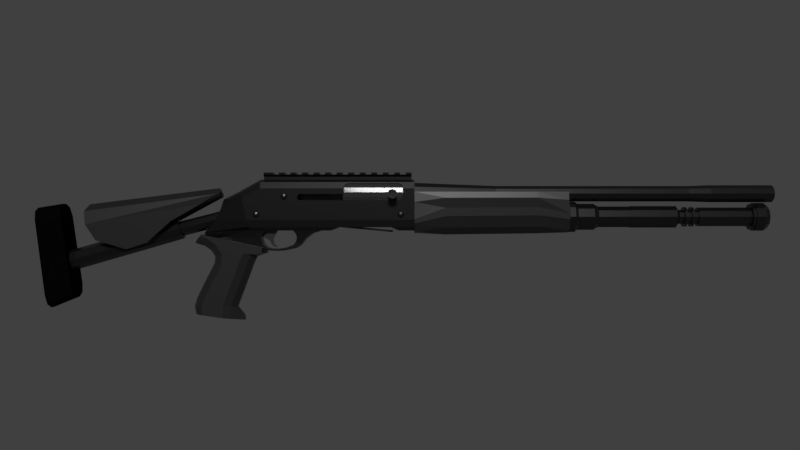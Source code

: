 # Source: BenelliM4.blend  (saved by Blender 2.79.0; exported with 4.5.12 LTS)
import bpy
from mathutils import Matrix  # noqa: F401  (used for matrix-valued properties, if any)

bpy.ops.wm.read_factory_settings(use_empty=True)
scene = bpy.context.scene
scene.name = 'Scene'

# ---- collections
col_collection_1 = bpy.data.collections.new('Collection 1'); scene.collection.children.link(col_collection_1)

# ---- materials (node trees are filled in below, after node groups)
mat_material = bpy.data.materials.new('Material')
mat_material.alpha_threshold = 0.0
mat_material.roughness = 0.5
mat_material_001 = bpy.data.materials.new('Material.001')
mat_material_001.alpha_threshold = 0.0
mat_material_001.roughness = 0.5
mat_material_002 = bpy.data.materials.new('Material.002')
mat_material_002.alpha_threshold = 0.0
mat_material_002.roughness = 0.5
mat_material_003 = bpy.data.materials.new('Material.003')
mat_material_003.alpha_threshold = 0.0
mat_material_003.roughness = 0.5
mat_material_004 = bpy.data.materials.new('Material.004')
mat_material_004.alpha_threshold = 0.0
mat_material_004.roughness = 0.5

# ---- material node trees
mat_material.use_nodes = True; mat_material.node_tree.nodes.clear()
_N = mat_material.node_tree.nodes; _L = mat_material.node_tree.links
n0 = _N.new('ShaderNodeOutputMaterial'); n0.name = 'Material Output'; n0.location = (300, 300)
n1 = _N.new('ShaderNodeBsdfPrincipled'); n1.name = 'Principled BSDF'; n1.location = (10, 300)
n1.width = 150
n1.subsurface_method = 'BURLEY'
n1.inputs[0].default_value = (0.01109, 0.01109, 0.01109, 1.0)
n1.inputs[2].default_value = 0.2569
n1.inputs[3].default_value = 1.45
n1.inputs[9].default_value = (1.0, 1.0, 1.0)
_L.new(n1.outputs[0], n0.inputs[0])
n0.is_active_output = True
mat_material_001.use_nodes = True; mat_material_001.node_tree.nodes.clear()
_N = mat_material_001.node_tree.nodes; _L = mat_material_001.node_tree.links
n0 = _N.new('ShaderNodeOutputMaterial'); n0.name = 'Material Output'; n0.location = (300, 300)
n1 = _N.new('ShaderNodeBsdfPrincipled'); n1.name = 'Principled BSDF'; n1.location = (10, 300)
n1.width = 150
n1.subsurface_method = 'BURLEY'
n1.inputs[0].default_value = (0.02721, 0.02721, 0.02721, 1.0)
n1.inputs[2].default_value = 0.3486
n1.inputs[3].default_value = 1.45
n1.inputs[9].default_value = (1.0, 1.0, 1.0)
_L.new(n1.outputs[0], n0.inputs[0])
n0.is_active_output = True
mat_material_002.use_nodes = True; mat_material_002.node_tree.nodes.clear()
_N = mat_material_002.node_tree.nodes; _L = mat_material_002.node_tree.links
n0 = _N.new('ShaderNodeOutputMaterial'); n0.name = 'Material Output'; n0.location = (300, 300)
n1 = _N.new('ShaderNodeBsdfDiffuse'); n1.name = 'Diffuse BSDF'; n1.location = (10, 300)
n1.inputs[0].default_value = (0.003095, 0.003095, 0.003095, 1.0)
_L.new(n1.outputs[0], n0.inputs[0])
n0.is_active_output = True
mat_material_003.use_nodes = True; mat_material_003.node_tree.nodes.clear()
_N = mat_material_003.node_tree.nodes; _L = mat_material_003.node_tree.links
n0 = _N.new('ShaderNodeOutputMaterial'); n0.name = 'Material Output'; n0.location = (300, 300)
n1 = _N.new('ShaderNodeBsdfPrincipled'); n1.name = 'Principled BSDF'; n1.location = (10, 300)
n1.width = 150
n1.subsurface_method = 'BURLEY'
n1.inputs[0].default_value = (0.01002, 0.01002, 0.01002, 1.0)
n1.inputs[2].default_value = 0.1835
n1.inputs[3].default_value = 1.45
n1.inputs[9].default_value = (1.0, 1.0, 1.0)
_L.new(n1.outputs[0], n0.inputs[0])
n0.is_active_output = True
mat_material_004.use_nodes = True; mat_material_004.node_tree.nodes.clear()
_N = mat_material_004.node_tree.nodes; _L = mat_material_004.node_tree.links
n0 = _N.new('ShaderNodeOutputMaterial'); n0.name = 'Material Output'; n0.location = (300, 300)
n1 = _N.new('ShaderNodeBsdfPrincipled'); n1.name = 'Principled BSDF'; n1.location = (10, 300)
n1.width = 150
n1.subsurface_method = 'BURLEY'
n1.inputs[0].default_value = (0.06372, 0.06372, 0.06372, 1.0)
n1.inputs[2].default_value = 0.07339
n1.inputs[3].default_value = 1.45
n1.inputs[9].default_value = (1.0, 1.0, 1.0)
_L.new(n1.outputs[0], n0.inputs[0])
n0.is_active_output = True

# ---- world
world_world = bpy.data.worlds.new('World'); scene.world = world_world
world_world.color = (0.05088, 0.05088, 0.05088)
world_world.use_sun_shadow = False
world_world.sun_shadow_jitter_overblur = 0.0
world_world.cycles.sampling_method = 'MANUAL'

# ---- cameras
cam_camera = bpy.data.cameras.new('Camera')
cam_camera.clip_end = 100.0
cam_camera.lens = 35.0
cam_camera.sensor_width = 32.0
cam_camera.sensor_height = 18.0
cam_camera.display_size = 2.0
cam_camera.dof.focus_distance = 0.0

# ---- lights
light_sun = bpy.data.lights.new('Sun', 'SUN')
light_sun.transmission_factor = 0.0
light_sun.angle = 0.1993
light_sun.energy = 1.0
light_sun.shadow_buffer_clip_start = 0.5
light_sun.shadow_soft_size = 0.1
light_sun.shadow_cascade_max_distance = 1000.0

# ---- meshes
me_cube_001 = bpy.data.meshes.new('Cube.001')
me_cube_001.from_pydata([(-1.029, 0.6332, 2.194), (-1.029, 0.3946, 1.696), (-1.029, -0.1814, 1.49), (-1.029, -0.7575, 1.696), (-1.029, -0.996, 2.194), (-1.029, -0.7575, 2.693), (-1.029, -0.1814, 2.899), (-1.029, 0.3946, 2.693), (-2.469, 0.8565, 1.349), (-7.888, 0.8565, 1.977), (-12.33, 0.8565, 1.349), (-12.49, 0.8565, 1.517), (-12.49, 0.8565, 1.809), (-12.33, 0.8565, 1.977), (-7.888, 0.8565, 2.626), (-7.487, 0.8565, 3.028), (-7.771, 0.8565, 2.91), (-2.067, 0.8565, 1.751), (-2.185, 0.8565, 1.467), (-2.469, 0.8565, 3.028), (-2.067, 0.8565, 2.626), (-2.185, 0.8565, 2.91), (-17.21, -0.9364, -1.635), (-17.46, -1.419, -0.5826), (-17.28, -1.302, -1.309), (-17.46, 1.844, -0.5826), (-17.21, 1.362, -1.635), (-17.28, 1.727, -1.309), (-0.9436, -1.419, -0.5826), (-0.9436, -0.9364, -1.635), (-0.9436, -1.302, -1.309), (-0.9436, 1.362, -1.635), (-0.9436, 1.844, -0.5826), (-0.9436, 1.727, -1.309), (-12.95, 1.362, -1.635), (-15.64, 1.362, -1.635), (-12.95, -0.9364, -1.635), (-10.16, 1.362, -1.635), (-15.64, -0.9364, -1.635), (-10.16, -0.9364, -1.635), (-17.96, -1.419, 1.544), (-18.15, -0.586, 2.326), (-18.09, -1.175, 2.097), (-18.15, 1.011, 2.326), (-17.96, 1.844, 1.544), (-18.09, 1.6, 2.097), (-1.206, -0.3235, 3.413), (-0.9436, -1.419, 2.53), (-0.9436, -1.175, 3.154), (-0.9436, 1.844, 2.53), (-1.206, 0.7489, 3.413), (-0.9436, 1.6, 3.154), (-16.16, 1.844, 2.53), (-15.9, 0.7489, 3.413), (-16.16, 1.6, 3.154), (-16.16, -1.419, 2.53), (-15.9, -0.3235, 3.413), (-16.16, -1.175, 3.154), (-12.95, 1.06, -3.07), (-12.95, -0.6349, -3.07), (-12.67, 1.06, -3.384), (-12.67, -0.6349, -3.384), (-11.71, -0.7341, -2.436), (-11.71, 1.159, -2.436), (-12.58, -0.7341, -2.388), (-12.58, 1.159, -2.388), (-12.14, -0.6349, -3.017), (-12.71, -0.6349, -2.765), (-12.71, 1.06, -2.765), (-12.14, 1.06, -3.017), (-11.01, 1.254, -1.906), (-11.01, -0.8288, -1.906), (-12.67, -0.8288, -1.985), (-12.67, 1.254, -1.985), (-15.73, -0.6349, -3.485), (-15.73, 1.06, -3.485), (-15.65, 1.06, -3.3), (-15.65, -0.6349, -3.3), (-16.13, -0.7341, -2.37), (-16.13, 1.159, -2.37), (-16.52, 1.159, -2.371), (-16.52, -0.7341, -2.371), (-15.98, -0.6349, -2.936), (-15.98, 1.06, -2.936), (-16.18, 1.06, -3.05), (-16.18, -0.6349, -3.05), (-15.98, 1.254, -1.958), (-16.76, 1.254, -1.958), (-16.76, -0.8288, -1.958), (-15.98, -0.8288, -1.958), (-15.17, -0.6349, -3.639), (-15.17, 1.06, -3.639), (-15.15, 1.06, -3.439), (-15.15, -0.6349, -3.439), (-14.49, -0.6349, -3.66), (-14.49, 1.06, -3.66), (-14.51, 1.06, -3.459), (-14.51, -0.6349, -3.459), (-13.7, -0.6349, -3.616), (-13.7, 1.06, -3.616), (-13.72, 1.06, -3.349), (-13.72, -0.6349, -3.349), (-12.49, -1.419, 1.517), (-12.49, -1.419, 1.809), (-12.33, -1.419, 1.977), (-12.33, -1.419, 1.349), (-7.888, -1.419, 2.53), (-7.888, -1.381, 2.626), (-2.469, -1.419, 1.349), (-7.888, -1.419, 1.977), (-7.771, -1.27, 2.91), (-7.487, -1.224, 3.028), (-2.469, -1.224, 3.028), (-2.185, -1.419, 1.467), (-2.067, -1.381, 2.626), (-2.185, -1.27, 2.91), (-2.067, -1.419, 2.53), (-2.067, -1.419, 1.751), (-17.21, -0.7948, -1.569), (-17.45, -1.383, -0.54), (-17.28, -1.268, -1.25), (-17.45, 1.808, -0.54), (-17.21, 1.22, -1.569), (-17.28, 1.694, -1.25), (-17.94, -1.383, 1.54), (-18.13, -0.5684, 2.304), (-18.07, -1.144, 2.08), (-18.13, 0.9938, 2.304), (-17.94, 1.808, 1.54), (-18.07, 1.57, 2.08), (-21.6, -0.5437, -2.72), (-20.73, -1.383, -0.8463), (-21.62, -1.268, -1.817), (-20.73, 1.808, -0.8463), (-21.6, 0.9691, -2.72), (-21.62, 1.694, -1.817), (-20.04, -1.383, 0.4661), (-19.84, -0.5684, 1.463), (-19.88, -1.144, 1.123), (-19.84, 0.9938, 1.463), (-20.04, 1.808, 0.4661), (-19.88, 1.57, 1.123), (-16.27, -0.5437, -2.252), (-16.27, 0.9691, -2.252), (-15.99, -0.5437, -3.081), (-15.99, 0.9691, -3.081), (-15.49, -0.5437, -3.474), (-15.49, 0.9691, -3.474), (-15.63, -0.5437, -3.905), (-15.63, 0.9691, -3.905), (-16.16, 1.011, 3.413), (-0.9436, 1.011, 3.413), (-0.9436, -0.586, 3.413), (-16.16, -0.586, 3.413), (-15.9, 0.7489, 3.722), (-1.206, 0.7489, 3.722), (-1.206, -0.3235, 3.722), (-15.9, -0.3235, 3.722), (-15.9, 1.223, 3.919), (-1.206, 1.223, 3.919), (-1.206, -0.7973, 3.919), (-15.9, -0.7973, 3.919), (-15.9, 0.8496, 4.139), (-1.206, 0.8496, 4.139), (-1.206, -0.4242, 4.139), (-15.9, -0.4242, 4.139), (-9.806, 0.8496, 4.139), (-9.232, 1.223, 3.919), (-9.232, -0.7973, 3.919), (-9.232, 0.8496, 4.139), (-8.658, -0.7973, 3.919), (-8.658, 1.223, 3.919), (-9.806, 1.223, 3.919), (-9.806, -0.4242, 4.139), (-9.806, -0.7973, 3.919), (-9.232, -0.4242, 4.139), (-10.38, 1.223, 3.919), (-10.38, -0.7973, 3.919), (-10.38, 0.8496, 4.139), (-10.38, -0.4242, 4.139), (-10.95, 0.8496, 4.139), (-10.95, 1.223, 3.919), (-10.95, -0.4242, 4.139), (-10.95, -0.7973, 3.919), (-11.53, -0.7973, 3.919), (-11.53, 1.223, 3.919), (-12.1, 0.8496, 4.139), (-11.53, -0.4242, 4.139), (-12.1, 1.223, 3.919), (-12.1, -0.4242, 4.139), (-12.1, -0.7973, 3.919), (-11.53, 0.8496, 4.139), (-12.68, -0.4242, 4.139), (-12.68, -0.7973, 3.919), (-12.68, 1.223, 3.919), (-12.68, 0.8496, 4.139), (-13.82, -0.7973, 3.919), (-13.82, 1.223, 3.919), (-13.25, -0.7973, 3.919), (-13.25, 1.223, 3.919), (-13.25, 0.8496, 4.139), (-14.4, 0.8496, 4.139), (-13.82, -0.4242, 4.139), (-13.25, -0.4242, 4.139), (-14.4, 1.223, 3.919), (-14.4, -0.4242, 4.139), (-14.4, -0.7973, 3.919), (-13.82, 0.8496, 4.139), (-14.97, 1.223, 3.919), (-14.97, -0.7973, 3.919), (-14.97, 0.8496, 4.139), (-14.97, -0.4242, 4.139), (-8.658, 0.8496, 4.139), (-8.658, -0.4242, 4.139), (-6.362, 0.8496, 4.139), (-7.51, 0.8496, 4.139), (-7.51, 1.223, 3.919), (-7.51, -0.4242, 4.139), (-7.51, -0.7973, 3.919), (-6.936, -0.7973, 3.919), (-6.936, 1.223, 3.919), (-6.362, 1.223, 3.919), (-6.362, -0.4242, 4.139), (-6.362, -0.7973, 3.919), (-8.084, -0.4242, 4.139), (-8.084, -0.7973, 3.919), (-8.084, 1.223, 3.919), (-8.084, 0.8496, 4.139), (-6.936, -0.4242, 4.139), (-6.936, 0.8496, 4.139), (-5.214, 1.223, 3.919), (-5.214, -0.4242, 4.139), (-5.214, -0.7973, 3.919), (-5.788, -0.4242, 4.139), (-5.214, 0.8496, 4.139), (-5.788, 1.223, 3.919), (-5.788, -0.7973, 3.919), (-5.788, 0.8496, 4.139), (-4.64, -0.4242, 4.139), (-4.066, -0.7973, 3.919), (-4.066, 1.223, 3.919), (-4.64, 1.223, 3.919), (-4.64, -0.7973, 3.919), (-4.64, 0.8496, 4.139), (-4.066, 0.8496, 4.139), (-4.066, -0.4242, 4.139), (-2.918, -0.7973, 3.919), (-2.918, 1.223, 3.919), (-3.492, 1.223, 3.919), (-3.492, -0.7973, 3.919), (-3.492, 0.8496, 4.139), (-3.492, -0.4242, 4.139), (-2.918, 0.8496, 4.139), (-2.344, -0.4242, 4.139), (-1.77, -0.7973, 3.919), (-1.77, 1.223, 3.919), (-2.918, -0.4242, 4.139), (-2.344, 1.223, 3.919), (-2.344, -0.7973, 3.919), (-2.344, 0.8496, 4.139), (-1.77, -0.4242, 4.139), (-1.77, 0.8496, 4.139), (-2.067, -0.996, 2.194), (-2.067, -0.7837, 1.751), (-2.067, 0.4209, 1.751), (-2.067, 0.6332, 2.194), (-2.067, -0.7892, 2.626), (-2.067, 0.4264, 2.626), (-2.185, -0.2068, 2.91), (-2.185, -0.2811, 1.467), (-7.996, -1.023, 1.225), (-7.996, -1.023, 3.058), (-7.996, 0.9019, 1.225), (-7.996, 0.9019, 3.058), (-2.065, -1.023, 1.225), (-2.065, -1.023, 3.058), (-2.065, 0.9019, 1.225), (-2.065, 0.9019, 3.058), (-3.245, -1.274, 1.767), (-3.245, -1.329, 2.058), (-7.996, -1.258, 2.6), (-2.065, -1.258, 2.6), (-2.95, -1.329, 2.058), (-2.95, -1.274, 1.767), (-7.996, -1.258, 1.683), (-7.996, -1.345, 2.142), (-2.065, -1.345, 2.142), (-2.065, -1.258, 1.683), (-3.306, -1.302, 1.913), (-2.889, -1.302, 1.913), (-3.098, -1.262, 1.707), (-3.098, -1.341, 2.118), (-3.565, -1.823, 1.913), (-3.306, -1.823, 1.913), (-3.245, -1.823, 2.058), (-2.889, -1.823, 1.913), (-2.95, -1.823, 1.767), (-3.098, -1.823, 1.707), (-3.245, -1.823, 1.767), (-3.098, -1.823, 2.118), (-2.95, -1.823, 2.058), (-3.565, -2.118, 1.913), (-3.428, -1.823, 2.239), (-2.63, -1.823, 1.913), (-2.767, -1.823, 1.586), (-3.098, -1.823, 1.451), (-3.428, -1.823, 1.586), (-3.098, -1.823, 2.374), (-2.767, -1.823, 2.239), (-3.433, -2.118, 1.913), (-3.428, -2.118, 2.239), (-2.63, -2.118, 1.913), (-2.767, -2.118, 1.586), (-3.098, -2.118, 1.451), (-3.428, -2.118, 1.586), (-3.098, -2.118, 2.374), (-2.767, -2.118, 2.239), (-3.433, -3.157, 1.913), (-3.335, -2.118, 2.146), (-2.762, -2.118, 1.913), (-2.861, -2.118, 1.679), (-3.098, -2.118, 1.582), (-3.335, -2.118, 1.679), (-3.098, -2.118, 2.243), (-2.861, -2.118, 2.146), (-3.579, -3.157, 1.913), (-3.335, -3.157, 2.146), (-2.762, -3.157, 1.913), (-2.861, -3.157, 1.679), (-3.098, -3.157, 1.582), (-3.335, -3.157, 1.679), (-3.098, -3.157, 2.243), (-2.861, -3.157, 2.146), (-3.483, -3.434, 1.913), (-3.438, -3.157, 2.249), (-2.616, -3.157, 1.913), (-2.757, -3.157, 1.576), (-3.098, -3.157, 1.437), (-3.438, -3.157, 1.576), (-3.098, -3.157, 2.388), (-2.757, -3.157, 2.249), (-3.371, -3.434, 2.181), (-2.712, -3.434, 1.913), (-2.824, -3.434, 1.645), (-3.098, -3.434, 1.533), (-3.371, -3.434, 1.645), (-3.098, -3.434, 2.292), (-2.824, -3.434, 2.181), (-3.579, -3.434, 1.913), (-3.438, -3.434, 2.249), (-2.616, -3.434, 1.913), (-2.757, -3.434, 1.576), (-3.098, -3.434, 1.437), (-3.438, -3.434, 1.576), (-3.098, -3.434, 2.388), (-2.757, -3.434, 2.249), (-3.098, -3.218, 1.913), (-3.483, -3.218, 1.913), (-2.712, -3.218, 1.913), (-3.098, -3.218, 1.533), (-3.098, -3.218, 2.292), (-3.371, -3.218, 2.181), (-3.371, -3.218, 1.645), (-2.824, -3.218, 1.645), (-2.824, -3.218, 2.181), (-14.53, 0.5985, -1.578), (-14.92, 0.5985, -2.231), (-14.53, -0.1731, -1.578), (-14.92, -0.1731, -2.231), (-16.12, 0.5985, -1.578), (-16.12, 0.5985, -2.231), (-16.12, -0.1731, -1.578), (-16.12, -0.1731, -2.231), (-15.03, 0.5985, -2.545), (-15.03, -0.1731, -2.545), (-15.36, 0.5985, -2.61), (-15.36, -0.1731, -2.61), (-14.95, 0.5985, -2.939), (-14.95, -0.1731, -2.939), (-15.15, 0.5985, -3.019), (-15.15, -0.1731, -3.019), (-14.62, 0.5985, -3.26), (-14.62, -0.1731, -3.26), (-14.78, 0.5985, -3.289), (-14.78, -0.1731, -3.289), (-37.09, -0.2735, -9.304), (-37.26, -1.699, -8.041), (-37.14, -1.281, -8.934), (-38.25, -1.699, -0.5921), (-38.42, -0.2735, 0.6305), (-38.37, -1.281, 0.2724), (-37.26, 2.124, -8.041), (-37.09, 0.6989, -9.304), (-37.14, 1.707, -8.934), (-38.42, 0.6989, 0.6305), (-38.25, 2.124, -0.5921), (-38.37, 1.707, 0.2724), (-34.74, -1.699, -7.016), (-34.56, -0.2735, -8.273), (-34.61, -1.281, -7.905), (-35.92, -0.2735, 1.036), (-35.74, -1.699, -0.1844), (-35.87, -1.281, 0.6784), (-34.56, 0.6989, -8.273), (-34.74, 2.124, -7.016), (-34.61, 1.707, -7.905), (-35.74, 2.124, -0.1844), (-35.92, 0.6989, 1.036), (-35.87, 1.707, 0.6784), (-29.23, -1.856, -3.454), (-24.93, 2.281, -0.7325), (-29.23, 2.281, -3.454), (-32.24, 2.281, -2.596), (-27.2, -1.856, -2.815), (-32.24, -1.856, -2.596), (-27.2, 2.281, -2.815), (-24.93, -1.856, -0.7325), (-33.28, -1.856, -1.018), (-33.22, -0.3674, 0.981), (-33.51, -1.42, 0.2767), (-33.22, 0.7928, 0.981), (-33.28, 2.281, -1.018), (-33.51, 1.845, 0.2767), (-20.4, -0.3674, 2.567), (-21.94, -1.856, 0.9864), (-20.28, -1.42, 2.01), (-21.94, 2.281, 0.9864), (-20.4, 0.7928, 2.567), (-20.28, 1.845, 2.01), (-29.23, -1.406, -3.454), (-24.93, 1.831, -0.7325), (-29.23, 1.831, -3.454), (-32.24, 1.831, -2.596), (-27.2, -1.406, -2.815), (-32.24, -1.406, -2.596), (-27.2, 1.831, -2.815), (-24.93, -1.406, -0.7325), (-33.27, -1.415, -1.095), (-27.17, -0.02739, 1.354), (-33.48, -1.056, 0.04949), (-27.17, 0.4528, 1.354), (-33.27, 1.84, -1.095), (-33.48, 1.482, 0.04949), (-26.36, -0.04254, 1.459), (-21.92, -1.427, 0.8692), (-20.25, -1.118, 1.724), (-21.92, 1.853, 0.8692), (-26.36, 0.4679, 1.459), (-20.25, 1.543, 1.724), (-33.18, 0.6491, 0.6151), (-20.35, 0.6595, 2.198), (-20.35, -0.2342, 2.198), (-33.18, -0.2237, 0.6151), (-26.79, 0.4528, -2.058), (-25.97, 0.4679, -1.953), (-25.97, -0.04254, -1.953), (-26.79, -0.02739, -2.058), (-24.19, 1.07, -1.451), (-19.12, 1.07, -0.1621), (-24.04, 0.8188, -1.954), (-18.97, 0.8188, -0.6646), (-23.98, 0.2127, -2.162), (-18.9, 0.2127, -0.8727), (-24.04, -0.3934, -1.954), (-18.97, -0.3934, -0.6646), (-24.19, -0.6444, -1.451), (-19.12, -0.6444, -0.1621), (-24.34, -0.3934, -0.949), (-19.27, -0.3934, 0.3404), (-24.4, 0.2127, -0.7408), (-19.33, 0.2127, 0.5485), (-24.34, 0.8188, -0.949), (-19.27, 0.8188, 0.3404), (-24.19, 1.385, -1.451), (-23.99, 1.042, -2.139), (-23.9, 0.2127, -2.423), (-23.99, -0.6161, -2.139), (-24.19, -0.9595, -1.451), (-24.4, -0.6161, -0.7643), (-24.48, 0.2127, -0.4797), (-24.4, 1.042, -0.7643), (-36.19, 1.385, -4.92), (-35.98, 1.042, -5.607), (-35.9, 0.2127, -5.892), (-35.98, -0.6161, -5.607), (-36.19, -0.9595, -4.92), (-36.39, -0.6161, -4.233), (-36.48, 0.2127, -3.948), (-36.39, 1.042, -4.233), (-16.04, -1.084, -3.983), (-16.04, 1.509, -3.983), (-15.98, -1.084, -3.358), (-15.98, 1.509, -3.358), (-22.01, -1.084, -2.026), (-22.01, 1.509, -2.026), (-21.77, -1.084, -8.518), (-22.59, -0.135, -8.34), (-22.35, -0.806, -8.392), (-20.81, -1.084, -6.566), (-21.54, -0.135, -6.204), (-21.33, -0.806, -6.31), (-22.59, 0.5604, -8.34), (-21.77, 1.509, -8.518), (-22.35, 1.231, -8.392), (-20.82, 1.509, -6.583), (-21.54, 0.5604, -6.204), (-21.33, 1.231, -6.315), (-20.05, -1.084, -5.104), (-20.85, -0.135, -4.874), (-20.62, -0.806, -4.942), (-20.05, 1.509, -5.104), (-20.85, 0.5604, -4.874), (-20.62, 1.231, -4.942), (-19.96, -1.084, -3.994), (-20.8, -0.135, -4.209), (-20.56, -0.806, -4.146), (-19.96, 1.509, -3.994), (-20.8, 0.5604, -4.209), (-20.56, 1.231, -4.146), (-20.58, -1.084, -3.043), (-21.19, -0.135, -3.621), (-21.01, -0.806, -3.452), (-20.58, 1.509, -3.043), (-21.19, 0.5604, -3.621), (-21.01, 1.231, -3.452), (-21.45, -1.084, -2.422), (-21.82, -0.135, -3.169), (-21.71, -0.806, -2.95), (-21.45, 1.509, -2.422), (-21.82, 0.5604, -3.169), (-21.71, 1.231, -2.95), (-22.75, -0.135, -2.888), (-22.17, -1.084, -2.207), (-22.58, -0.806, -2.689), (-22.17, 1.509, -2.207), (-22.75, 0.5604, -2.888), (-22.58, 1.231, -2.689), (-18.56, -0.08011, -9.209), (-19.83, -1.084, -8.961), (-19.1, -0.79, -9.121), (-18.16, -1.084, -4.523), (-16.9, -0.08011, -4.772), (-17.43, -0.79, -4.683), (-19.83, 1.509, -8.961), (-18.56, 0.5055, -9.209), (-19.1, 1.215, -9.121), (-18.16, 1.509, -4.523), (-16.9, 0.5055, -4.772), (-17.43, 1.215, -4.683), (-17.89, -1.084, -3.982), (-16.63, -0.08011, -4.231), (-17.16, -0.79, -4.142), (-16.63, 0.5055, -4.231), (-17.89, 1.509, -3.982), (-17.16, 1.215, -4.142), (-22.59, -0.806, -9.267), (-22.01, -1.084, -9.394), (-22.83, -0.135, -9.215), (-22.01, 1.509, -9.394), (-22.59, 1.231, -9.267), (-22.83, 0.5604, -9.215), (-19.14, 1.215, -10.41), (-19.88, 1.509, -10.32), (-19.88, -1.084, -10.32), (-19.14, -0.79, -10.41), (-22.44, -0.806, -9.96), (-21.85, -1.084, -10.04), (-22.69, -0.135, -9.928), (-21.85, 1.509, -10.04), (-22.44, 1.231, -9.96), (-22.69, 0.5604, -9.928), (-17.8, 0.5055, -10.54), (-17.85, 0.5055, -10.07), (-17.85, -0.08011, -10.07), (-17.8, -0.08011, -10.54), (7.174, 1.145, 2.037), (26.36, 1.145, 2.037), (7.174, 0.9667, 1.563), (26.36, 0.9667, 1.563), (7.174, 0.5007, 1.27), (26.36, 0.5007, 1.27), (7.174, -0.07533, 1.27), (26.36, -0.07533, 1.27), (7.174, -0.5414, 1.563), (26.36, -0.5414, 1.563), (7.174, -0.7194, 2.037), (26.36, -0.7194, 2.037), (7.174, -0.5414, 2.511), (26.36, -0.5414, 2.511), (7.174, -0.07533, 2.804), (26.36, -0.07533, 2.804), (7.174, 0.5007, 2.804), (26.36, 0.5007, 2.804), (7.174, 0.9667, 2.511), (26.36, 0.9667, 2.511), (-1.194, 1.535, 2.037), (-1.194, 1.282, 1.365), (-1.194, 0.6212, 0.9493), (-1.194, -0.1959, 0.9493), (-1.194, -0.8569, 1.365), (-1.194, -1.109, 2.037), (-1.194, -0.8569, 2.709), (-1.194, -0.1959, 3.125), (-1.194, 0.6212, 3.125), (-1.194, 1.282, 2.709), (28.54, 1.236, 2.037), (28.54, 1.04, 1.517), (28.54, 0.5289, 1.195), (28.54, -0.1035, 1.195), (28.54, -0.6151, 1.517), (28.54, -0.8105, 2.037), (28.54, -0.6151, 2.557), (28.54, -0.1035, 2.879), (28.54, 0.5289, 2.879), (28.54, 1.04, 2.557), (34.77, 1.098, 2.037), (34.77, 0.9291, 1.587), (34.77, 0.4863, 1.309), (34.77, -0.06095, 1.309), (34.77, -0.5037, 1.587), (34.77, -0.6728, 2.037), (34.77, -0.5037, 2.487), (34.77, -0.06095, 2.766), (34.77, 0.4863, 2.766), (34.77, 0.9291, 2.487), (34.77, 1.04, 1.517), (34.77, 1.236, 2.037), (34.77, 0.5289, 1.195), (34.77, -0.1035, 1.195), (34.77, -0.6151, 1.517), (34.77, -0.8105, 2.037), (34.77, -0.6151, 2.557), (34.77, -0.1035, 2.879), (34.77, 0.5289, 2.879), (34.77, 1.04, 2.557), (34.88, 1.098, 2.037), (34.88, 0.9291, 1.587), (34.88, 0.4863, 1.309), (34.88, -0.06095, 1.309), (34.88, -0.5037, 1.587), (34.88, -0.6728, 2.037), (34.88, -0.5037, 2.487), (34.88, -0.06095, 2.766), (34.88, 0.4863, 2.766), (34.88, 0.9291, 2.487), (34.88, 0.9135, 2.037), (34.88, 0.7796, 1.681), (34.88, 0.4292, 1.461), (34.88, -0.00387, 1.461), (34.88, -0.3543, 1.681), (34.88, -0.4881, 2.037), (34.88, -0.3543, 2.394), (34.88, -0.00387, 2.614), (34.88, 0.4292, 2.614), (34.88, 0.7796, 2.394), (-1.194, 0.9135, 2.037), (-1.194, 0.7796, 1.681), (-1.194, 0.4292, 1.461), (-1.194, -0.003874, 1.461), (-1.194, -0.3543, 1.681), (-1.194, -0.4881, 2.037), (-1.194, -0.3543, 2.394), (-1.194, -0.003875, 2.614), (-1.194, 0.4292, 2.614), (-1.194, 0.7796, 2.394), (-1.194, 1.367, -0.2745), (-1.194, 1.146, -0.8614), (-1.194, 0.5693, -1.224), (-1.194, -0.1439, -1.224), (-1.194, -0.721, -0.8614), (-1.194, -0.9414, -0.2745), (-1.194, -0.721, 0.3124), (-1.194, -0.1439, 0.6751), (-1.194, 0.5693, 0.6751), (-1.194, 1.146, 0.3124), (14.44, 1.367, -0.2745), (14.44, 1.146, -0.8614), (14.44, 0.5693, -1.224), (14.44, -0.1439, -1.224), (14.44, -0.721, -0.8614), (14.44, -0.9414, -0.2745), (14.44, -0.721, 0.3124), (14.44, -0.1439, 0.6751), (14.44, 0.5693, 0.6751), (14.44, 1.146, 0.3124), (14.44, 2.048, -0.2745), (14.44, 1.697, -1.208), (14.44, 0.7797, -1.784), (14.44, -0.3543, -1.784), (14.44, -1.272, -1.208), (14.44, -1.622, -0.2745), (14.44, -1.272, 0.6586), (14.44, -0.3543, 1.235), (14.44, 0.7797, 1.235), (14.44, 1.697, 0.6586), (15.0, 2.048, -0.2745), (15.0, 1.697, -1.208), (15.0, 0.7797, -1.784), (15.0, -0.3543, -1.784), (15.0, -1.272, -1.208), (15.0, -1.622, -0.2745), (15.0, -1.272, 0.6586), (15.0, -0.3543, 1.235), (15.0, 0.7797, 1.235), (15.0, 1.697, 0.6586), (15.29, 1.785, -0.2745), (15.29, 1.485, -1.074), (15.29, 0.6986, -1.568), (15.29, -0.2733, -1.568), (15.29, -1.06, -1.074), (15.29, -1.36, -0.2745), (15.29, -1.06, 0.5252), (15.29, -0.2733, 1.019), (15.29, 0.6986, 1.019), (15.29, 1.485, 0.5252), (16.89, 1.785, -0.2745), (16.89, 1.485, -1.074), (16.89, 0.6986, -1.568), (16.89, -0.2733, -1.568), (16.89, -1.06, -1.074), (16.89, -1.36, -0.2745), (16.89, -1.06, 0.5252), (16.89, -0.2733, 1.019), (16.89, 0.6986, 1.019), (16.89, 1.485, 0.5252), (17.37, 1.46, -0.2745), (17.37, 1.222, -0.9089), (17.37, 0.5982, -1.301), (17.37, -0.1728, -1.301), (17.37, -0.7965, -0.9089), (17.37, -1.035, -0.2745), (17.37, -0.7965, 0.3599), (17.37, -0.1728, 0.7519), (17.37, 0.5982, 0.7519), (17.37, 1.222, 0.3599), (20.61, 1.46, -0.2745), (20.61, 1.222, -0.9089), (20.61, 0.5982, -1.301), (20.61, -0.1728, -1.301), (20.61, -0.7965, -0.9089), (20.61, -1.035, -0.2745), (20.61, -0.7965, 0.3599), (20.61, -0.1728, 0.7519), (20.61, 0.5982, 0.7519), (20.61, 1.222, 0.3599), (20.61, 1.515, -0.2745), (20.61, 1.266, -0.9367), (20.61, 0.6151, -1.346), (20.61, -0.1897, -1.346), (20.61, -0.8407, -0.9367), (20.61, -1.089, -0.2745), (20.61, -0.8407, 0.3876), (20.61, -0.1897, 0.7969), (20.61, 0.6151, 0.7969), (20.61, 1.266, 0.3876), (25.14, 1.515, -0.2745), (25.14, 1.266, -0.9367), (25.14, 0.6151, -1.346), (25.14, -0.1897, -1.346), (25.14, -0.8407, -0.9367), (25.14, -1.089, -0.2745), (25.14, -0.8407, 0.3876), (25.14, -0.1897, 0.7969), (25.14, 0.6151, 0.7969), (25.14, 1.266, 0.3876), (25.46, 1.054, -0.2745), (25.46, 0.8935, -0.7024), (25.46, 0.4727, -0.9669), (25.46, -0.04734, -0.9669), (25.46, -0.4681, -0.7024), (25.46, -0.6288, -0.2745), (25.46, -0.4681, 0.1534), (25.46, -0.04734, 0.4179), (25.46, 0.4727, 0.4179), (25.46, 0.8935, 0.1534), (25.95, 1.054, -0.2745), (25.95, 0.8935, -0.7024), (25.95, 0.4727, -0.9669), (25.95, -0.04734, -0.9669), (25.95, -0.4681, -0.7024), (25.95, -0.6288, -0.2745), (25.95, -0.4681, 0.1534), (25.95, -0.04734, 0.4179), (25.95, 0.4727, 0.4179), (25.95, 0.8935, 0.1534), (25.95, 1.395, -0.2745), (25.95, 1.169, -0.8755), (25.95, 0.5779, -1.247), (25.95, -0.1525, -1.247), (25.95, -0.7435, -0.8755), (25.95, -0.9692, -0.2745), (25.95, -0.7435, 0.3265), (25.95, -0.1525, 0.6979), (25.95, 0.5779, 0.6979), (25.95, 1.169, 0.3265), (26.2, 1.395, -0.2745), (26.2, 1.169, -0.8755), (26.2, 0.5779, -1.247), (26.2, -0.1525, -1.247), (26.2, -0.7435, -0.8755), (26.2, -0.9692, -0.2745), (26.2, -0.7435, 0.3265), (26.2, -0.1525, 0.6979), (26.2, 0.5779, 0.6979), (26.2, 1.169, 0.3265), (26.2, 1.065, -0.2745), (26.2, 0.9019, -0.7077), (26.2, 0.476, -0.9755), (26.2, -0.05058, -0.9755), (26.2, -0.4765, -0.7077), (26.2, -0.6393, -0.2745), (26.2, -0.4765, 0.1587), (26.2, -0.05058, 0.4265), (26.2, 0.476, 0.4265), (26.2, 0.9019, 0.1587), (26.64, 1.065, -0.2745), (26.64, 0.9019, -0.7077), (26.64, 0.476, -0.9755), (26.64, -0.05058, -0.9755), (26.64, -0.4765, -0.7077), (26.64, -0.6393, -0.2745), (26.64, -0.4765, 0.1587), (26.64, -0.05058, 0.4265), (26.64, 0.476, 0.4265), (26.64, 0.9019, 0.1587), (26.64, 1.384, -0.2745), (26.64, 1.16, -0.87), (26.64, 0.5746, -1.238), (26.64, -0.1492, -1.238), (26.64, -0.7347, -0.87), (26.64, -0.9584, -0.2745), (26.64, -0.7347, 0.321), (26.64, -0.1492, 0.6891), (26.64, 0.5746, 0.6891), (26.64, 1.16, 0.321), (26.89, 1.384, -0.2745), (26.89, 1.16, -0.87), (26.89, 0.5746, -1.238), (26.89, -0.1492, -1.238), (26.89, -0.7347, -0.87), (26.89, -0.9584, -0.2745), (26.89, -0.7347, 0.321), (26.89, -0.1492, 0.6891), (26.89, 0.5746, 0.6891), (26.89, 1.16, 0.321), (26.89, 1.057, -0.2745), (26.89, 0.8956, -0.7038), (26.89, 0.4735, -0.9691), (26.89, -0.04818, -0.9691), (26.89, -0.4703, -0.7038), (26.89, -0.6315, -0.2745), (26.89, -0.4703, 0.1548), (26.89, -0.04818, 0.4201), (26.89, 0.4735, 0.4201), (26.89, 0.8956, 0.1548), (27.34, 1.057, -0.2745), (27.34, 0.8956, -0.7038), (27.34, 0.4735, -0.9691), (27.34, -0.04818, -0.9691), (27.34, -0.4703, -0.7038), (27.34, -0.6315, -0.2745), (27.34, -0.4703, 0.1548), (27.34, -0.04818, 0.4201), (27.34, 0.4735, 0.4201), (27.34, 0.8956, 0.1548), (27.34, 1.344, -0.2745), (27.34, 1.128, -0.8496), (27.34, 0.5621, -1.205), (27.34, -0.1368, -1.205), (27.34, -0.7022, -0.8496), (27.34, -0.9182, -0.2745), (27.34, -0.7022, 0.3006), (27.34, -0.1368, 0.656), (27.34, 0.5621, 0.656), (27.34, 1.128, 0.3006), (32.59, 1.344, -0.2745), (32.59, 1.128, -0.8496), (32.59, 0.5621, -1.205), (32.59, -0.1368, -1.205), (32.59, -0.7022, -0.8496), (32.59, -0.9182, -0.2745), (32.59, -0.7022, 0.3006), (32.59, -0.1368, 0.656), (32.59, 0.5621, 0.656), (32.59, 1.128, 0.3006), (32.59, 1.75, -0.2745), (32.59, 1.457, -1.056), (32.59, 0.6879, -1.54), (32.59, -0.2625, -1.54), (32.59, -1.031, -1.056), (32.59, -1.325, -0.2745), (32.59, -1.031, 0.5075), (32.59, -0.2625, 0.9908), (32.59, 0.6879, 0.9908), (32.59, 1.457, 0.5075), (32.91, 1.75, -0.2745), (32.91, 1.457, -1.056), (32.91, 0.6879, -1.54), (32.91, -0.2625, -1.54), (32.91, -1.031, -1.056), (32.91, -1.325, -0.2745), (32.91, -1.031, 0.5075), (32.91, -0.2625, 0.9908), (32.91, 0.6879, 0.9908), (32.91, 1.457, 0.5075), (32.91, 1.888, -0.2745), (32.91, 1.568, -1.127), (32.91, 0.7305, -1.653), (32.91, -0.3051, -1.653), (32.91, -1.143, -1.127), (32.91, -1.463, -0.2745), (32.91, -1.143, 0.5776), (32.91, -0.3051, 1.104), (32.91, 0.7305, 1.104), (32.91, 1.568, 0.5776), (34.67, 0.2127, -0.2745), (34.29, 1.506, -0.2745), (34.29, 1.259, -0.9323), (34.29, 0.6124, -1.339), (34.29, -0.187, -1.339), (34.29, -0.8338, -0.9323), (34.29, -1.081, -0.2745), (34.29, -0.8338, 0.3833), (34.29, -0.187, 0.7898), (34.29, 0.6124, 0.7898), (34.29, 1.259, 0.3833), (33.81, 1.568, 0.5776), (33.81, 0.7305, 1.104), (33.81, -0.3051, 1.104), (33.81, -1.143, 0.5776), (33.81, -1.463, -0.2745), (33.81, -1.143, -1.127), (33.81, -0.3051, -1.653), (33.81, 0.7305, -1.653), (33.81, 1.568, -1.127), (33.81, 1.888, -0.2745), (-8.418, 1.41, -1.282), (-3.312, 1.41, -1.284), (-3.312, -0.9851, -1.284), (-8.418, -0.9851, -1.282), (-8.931, -0.7319, -1.507), (-2.756, -0.7274, -1.514), (-2.756, 1.153, -1.514), (-8.931, 1.157, -1.507), (-8.48, 1.727, -1.309), (-3.252, 1.727, -1.309), (-3.252, -1.302, -1.309), (-8.48, -1.302, -1.309), (-9.221, -0.9364, -1.635), (-9.221, 1.362, -1.635), (-2.464, -0.9364, -1.635), (-2.464, 1.362, -1.635), (-3.312, 1.41, 0.8804), (-3.312, -0.9851, 0.8804), (-8.418, 1.41, 0.8804), (-8.418, -0.9851, 0.8804), (-8.931, -0.7319, 0.8804), (-8.931, 1.157, 0.8804), (-2.756, -0.7274, 0.8804), (-2.756, 1.153, 0.8804), (-3.522, 1.344, -1.758), (-3.522, -0.9185, -1.758), (-9.049, 1.344, -1.232), (-9.049, -0.9185, -1.232), (-3.07, -0.6752, -1.802), (-3.07, 1.101, -1.802), (-3.504, 1.344, -1.57), (-3.504, -0.9185, -1.57), (-9.038, 1.344, -1.043), (-9.038, -0.9185, -1.043), (-3.052, -0.6752, -1.613), (-3.052, 1.101, -1.613), (-0.9223, -0.3361, -1.888), (-0.9223, -1.164, 2.204), (-0.9223, 0.7614, -1.888), (-0.9223, 1.589, 2.204), (14.35, -0.3361, -1.829), (14.35, -1.164, 2.204), (14.35, 0.7614, -1.829), (14.35, 1.589, 2.204), (11.29, 0.7614, -1.918), (8.239, 0.7614, -1.962), (5.185, 0.7614, -1.992), (2.131, 0.7614, -2.036), (2.131, 1.589, 2.204), (5.185, 1.589, 2.204), (8.239, 1.589, 2.204), (11.29, 1.589, 2.204), (2.131, -0.3361, -2.036), (5.185, -0.3361, -1.992), (8.239, -0.3361, -1.962), (11.29, -0.3361, -1.918), (11.29, -1.164, 2.204), (8.239, -1.164, 2.204), (5.185, -1.164, 2.204), (2.131, -1.164, 2.204), (-0.9223, -1.971, -0.5099), (-0.9223, 2.396, -0.5099), (14.35, 2.396, 0.06752), (14.35, -1.971, 0.06752), (11.29, -1.971, 0.6508), (8.239, -1.971, 0.6341), (5.185, -1.971, 0.6229), (2.131, -1.971, 0.6062), (2.131, 2.396, 0.6062), (5.185, 2.396, 0.6229), (8.239, 2.396, 0.6341), (11.29, 2.396, 0.6508), (-0.9223, 2.396, -0.9365), (14.35, 2.396, -0.5195), (14.35, -1.971, -0.5195), (11.29, -1.971, -0.1442), (8.239, -1.971, -0.1695), (5.185, -1.971, -0.1864), (2.131, -1.971, -0.2117), (2.131, 2.396, -0.2117), (5.185, 2.396, -0.1864), (8.239, 2.396, -0.1695), (11.29, 2.396, -0.1442), (-0.9223, -1.971, -0.9365), (-0.9223, 1.958, -1.712), (14.35, 1.958, -1.442), (14.35, -1.533, -1.442), (11.29, -1.533, -1.257), (8.239, -1.533, -1.291), (5.185, -1.533, -1.313), (2.131, -1.533, -1.346), (2.131, 1.958, -1.346), (5.185, 1.958, -1.313), (8.239, 1.958, -1.291), (11.29, 1.958, -1.257), (-0.9223, -1.533, -1.712), (-0.9223, -1.287, 1.182), (-0.9223, 1.712, 1.182), (14.35, 1.712, 1.399), (14.35, -1.287, 1.399), (11.29, -1.287, 1.619), (8.239, -1.287, 1.613), (5.185, -1.287, 1.608), (2.131, -1.287, 1.602), (2.131, 1.712, 1.602), (5.185, 1.712, 1.608), (8.239, 1.712, 1.613), (11.29, 1.712, 1.619), (-0.9184, -0.2449, -1.37), (-0.9169, -0.6439, 2.125), (-0.9184, 0.6703, -1.37), (-0.9169, 1.069, 2.125), (14.34, -0.228, -1.314), (14.34, -0.646, 2.112), (14.34, 0.6534, -1.314), (14.34, 1.071, 2.112), (11.29, 0.6416, -1.406), (8.233, 0.6286, -1.453), (5.179, 0.627, -1.483), (2.13, 0.6489, -1.522), (2.134, 1.071, 2.112), (5.185, 1.074, 2.098), (8.239, 1.074, 2.097), (11.29, 1.073, 2.104), (2.13, -0.2236, -1.522), (5.179, -0.2016, -1.483), (8.233, -0.2033, -1.453), (11.29, -0.2162, -1.406), (11.29, -0.6475, 2.104), (8.239, -0.649, 2.097), (5.185, -0.6488, 2.098), (2.134, -0.6461, 2.112), (-0.8982, -1.454, -0.6059), (-0.8982, 1.879, -0.6059), (14.33, 1.885, -0.05593), (14.33, -1.46, -0.05593), (11.28, -1.469, 0.494), (8.239, -1.469, 0.4761), (5.186, -1.469, 0.4658), (2.15, -1.467, 0.4545), (2.15, 1.893, 0.4545), (5.186, 1.894, 0.4658), (8.239, 1.894, 0.4761), (11.28, 1.894, 0.494), (-0.9451, 1.886, -0.8089), (14.36, 1.883, -0.4056), (14.36, -1.457, -0.4056), (11.3, -1.454, -0.04659), (8.238, -1.454, -0.07203), (5.184, -1.454, -0.08957), (2.122, -1.454, -0.1151), (2.122, 1.879, -0.1151), (5.184, 1.879, -0.08957), (8.238, 1.879, -0.07203), (11.3, 1.879, -0.04659), (-0.9451, -1.461, -0.8089), (-0.9526, 1.609, -1.319), (14.36, 1.589, -1.068), (14.36, -1.163, -1.068), (11.3, -1.146, -0.9012), (8.235, -1.136, -0.9452), (5.182, -1.135, -0.9691), (2.114, -1.151, -0.9844), (2.114, 1.577, -0.9844), (5.182, 1.56, -0.9691), (8.235, 1.562, -0.9452), (11.3, 1.571, -0.9012), (-0.9526, -1.184, -1.319), (-0.887, -0.7892, 1.015), (-0.887, 1.215, 1.015), (14.33, 1.221, 1.212), (14.33, -0.7955, 1.212), (11.28, -0.798, 1.425), (8.239, -0.8039, 1.404), (5.186, -0.8032, 1.401), (2.147, -0.7929, 1.422), (2.147, 1.218, 1.422), (5.186, 1.229, 1.401), (8.239, 1.229, 1.404), (11.28, 1.223, 1.425), (-2.275, 1.89, 0.2778), (-2.275, -1.465, 0.2778), (-2.041, 1.89, 0.1809), (-2.041, -1.465, 0.1809), (-1.944, 1.89, -0.05283), (-1.944, -1.465, -0.05283), (-2.041, 1.89, -0.2866), (-2.041, -1.465, -0.2866), (-2.275, 1.89, -0.3834), (-2.275, -1.465, -0.3834), (-2.508, 1.89, -0.2866), (-2.508, -1.465, -0.2866), (-2.605, 1.89, -0.05283), (-2.605, -1.465, -0.05283), (-2.508, 1.89, 0.1809), (-2.508, -1.465, 0.1809), (-2.275, 2.016, 0.1867), (-2.105, 2.016, 0.1165), (-2.105, -1.59, 0.1165), (-2.275, -1.59, 0.1867), (-2.035, 2.016, -0.05283), (-2.035, -1.59, -0.05283), (-2.105, 2.016, -0.2222), (-2.105, -1.59, -0.2222), (-2.275, 2.016, -0.2924), (-2.275, -1.59, -0.2924), (-2.444, 2.016, -0.2222), (-2.444, -1.59, -0.2222), (-2.514, 2.016, -0.05283), (-2.514, -1.59, -0.05283), (-2.444, 2.016, 0.1165), (-2.444, -1.59, 0.1165), (-2.275, 2.078, -0.05283), (-2.275, -1.653, -0.05283), (-16.56, 1.89, 0.2778), (-16.56, -1.465, 0.2778), (-16.33, 1.89, 0.1809), (-16.33, -1.465, 0.1809), (-16.23, 1.89, -0.05283), (-16.23, -1.465, -0.05283), (-16.33, 1.89, -0.2866), (-16.33, -1.465, -0.2866), (-16.56, 1.89, -0.3834), (-16.56, -1.465, -0.3834), (-16.79, 1.89, -0.2866), (-16.79, -1.465, -0.2866), (-16.89, 1.89, -0.05283), (-16.89, -1.465, -0.05283), (-16.79, 1.89, 0.1809), (-16.79, -1.465, 0.1809), (-16.56, 2.016, 0.1867), (-16.39, 2.016, 0.1165), (-16.39, -1.59, 0.1165), (-16.56, -1.59, 0.1867), (-16.32, 2.016, -0.05283), (-16.32, -1.59, -0.05283), (-16.39, 2.016, -0.2222), (-16.39, -1.59, -0.2222), (-16.56, 2.016, -0.2924), (-16.56, -1.59, -0.2924), (-16.73, 2.016, -0.2222), (-16.73, -1.59, -0.2222), (-16.8, 2.016, -0.05283), (-16.8, -1.59, -0.05283), (-16.73, 2.016, 0.1165), (-16.73, -1.59, 0.1165), (-16.56, 2.078, -0.05283), (-16.56, -1.653, -0.05283), (-13.81, 1.89, 2.042), (-13.81, -1.465, 2.042), (-13.58, 1.89, 1.945), (-13.58, -1.465, 1.945), (-13.48, 1.89, 1.712), (-13.48, -1.465, 1.712), (-13.58, 1.89, 1.478), (-13.58, -1.465, 1.478), (-13.81, 1.89, 1.381), (-13.81, -1.465, 1.381), (-14.05, 1.89, 1.478), (-14.05, -1.465, 1.478), (-14.15, 1.89, 1.712), (-14.15, -1.465, 1.712), (-14.05, 1.89, 1.945), (-14.05, -1.465, 1.945), (-13.81, 2.016, 1.951), (-13.65, 2.016, 1.881), (-13.65, -1.59, 1.881), (-13.81, -1.59, 1.951), (-13.58, 2.016, 1.712), (-13.58, -1.59, 1.712), (-13.65, 2.016, 1.542), (-13.65, -1.59, 1.542), (-13.81, 2.016, 1.472), (-13.81, -1.59, 1.472), (-13.98, 2.016, 1.542), (-13.98, -1.59, 1.542), (-14.05, 2.016, 1.712), (-14.05, -1.59, 1.712), (-13.98, 2.016, 1.881), (-13.98, -1.59, 1.881), (-13.81, 2.078, 1.712), (-13.81, -1.653, 1.712)], [], [(1, 2, 3, 4, 5, 6, 7, 0), (8, 18, 17, 20, 21, 19, 15, 16, 14, 9), (17, 264, 265, 267, 20), (9, 13, 12, 11, 10, 8), (19, 112, 111, 15), (8, 10, 105, 108), (10, 11, 102, 105), (19, 21, 268, 115, 112), (21, 20, 267, 268), (9, 14, 107, 106, 109), (25, 44, 52), (31, 33, 32, 49, 51, 151, 152, 48, 47, 28, 30, 29), (46, 50, 155, 156), (25, 52, 49, 32), (23, 55, 40), (28, 47, 116, 117, 113, 108, 105, 102, 103, 104, 109, 106, 55, 23), (150, 43, 41, 153), (35, 34, 36, 38), (35, 26, 27), (69, 66, 61, 60), (38, 36, 39, 948, 947, 24), (24, 947, 946, 30, 28, 23), (31, 951, 945, 33), (33, 945, 944, 27, 25, 32), (22, 38, 24), (83, 82, 77, 76), (150, 151, 51, 54), (54, 51, 49, 52), (153, 41, 42, 57), (57, 42, 40, 55), (43, 150, 54, 45), (45, 54, 52, 44), (152, 153, 57, 48), (48, 57, 55, 106, 107, 110, 111, 112, 115, 114, 116, 47), (22, 24, 23, 40, 42, 41, 43, 45, 44, 25, 27, 26), (39, 37, 949, 948), (66, 67, 59, 61), (67, 68, 58, 59), (68, 69, 60, 58), (73, 70, 63, 65), (72, 73, 65, 64), (71, 72, 64, 62), (70, 71, 62, 63), (65, 63, 69, 68), (64, 65, 68, 67), (62, 64, 67, 66), (63, 62, 66, 69), (37, 39, 71, 70), (39, 36, 72, 71), (36, 34, 73, 72), (34, 37, 70, 73), (74, 75, 91, 90), (84, 83, 76, 75), (85, 84, 75, 74), (82, 85, 74, 77), (89, 88, 81, 78), (88, 87, 80, 81), (87, 86, 79, 80), (86, 89, 78, 79), (78, 81, 85, 82), (81, 80, 84, 85), (80, 79, 83, 84), (79, 78, 82, 83), (35, 38, 89, 86), (26, 35, 86, 87), (22, 26, 87, 88), (38, 22, 88, 89), (91, 92, 96, 95), (75, 76, 92, 91), (76, 77, 93, 92), (77, 74, 90, 93), (96, 97, 101, 100), (92, 93, 97, 96), (93, 90, 94, 97), (90, 91, 95, 94), (98, 99, 60, 61), (97, 94, 98, 101), (94, 95, 99, 98), (95, 96, 100, 99), (99, 100, 58, 60), (100, 101, 59, 58), (101, 98, 61, 59), (104, 13, 9, 109), (103, 12, 13, 104), (117, 263, 269, 113), (113, 269, 18, 8, 108), (102, 11, 12, 103), (107, 14, 16, 110), (110, 16, 15, 111), (130, 132, 135, 134), (128, 121, 133, 140), (121, 123, 135, 133), (129, 128, 140, 141), (126, 125, 137, 138), (118, 120, 132, 130), (119, 124, 136, 131), (124, 126, 138, 136), (120, 119, 131, 132), (125, 127, 139, 137), (123, 122, 134, 135), (127, 129, 141, 139), (135, 132, 131, 133), (133, 131, 136, 140), (140, 136, 138, 141), (141, 138, 137, 139), (142, 130, 144), (118, 130, 142), (134, 122, 143), (144, 130, 146), (134, 143, 145), (134, 147, 149), (134, 145, 147), (149, 148, 130, 134), (146, 130, 148), (147, 146, 148, 149), (53, 50, 151, 150), (46, 56, 153, 152), (56, 53, 150, 153), (50, 46, 152, 151), (157, 156, 160, 254, 258, 246, 249, 239, 242, 232, 236, 223, 219, 218, 225, 170, 168, 174, 177, 183, 184, 190, 193, 198, 196, 206, 209, 161), (56, 46, 156, 157), (53, 56, 157, 154), (50, 53, 154, 155), (158, 161, 165, 162), (154, 157, 161, 158), (155, 154, 158, 208, 204, 197, 199, 194, 188, 185, 181, 176, 172, 167, 171, 226, 216, 220, 221, 235, 230, 241, 240, 248, 247, 257, 255, 159), (156, 155, 159, 160), (163, 261, 260, 164), (159, 255, 261, 163), (160, 159, 163, 164), (161, 209, 211, 165), (199, 198, 203, 200), (167, 168, 170, 171), (197, 196, 198, 199), (177, 176, 178, 179), (259, 257, 247, 252), (250, 248, 240, 244), (243, 241, 230, 234), (237, 235, 221, 214), (229, 220, 216, 215), (227, 226, 171, 212), (169, 167, 172, 166), (178, 176, 181, 180), (191, 185, 188, 186), (195, 194, 199, 200), (207, 197, 204, 201), (210, 208, 158, 162), (196, 197, 207, 202), (208, 209, 206, 204), (171, 170, 213, 212), (194, 193, 190, 188), (172, 174, 173, 166), (242, 241, 243, 238), (205, 206, 196, 202), (203, 198, 193, 192), (189, 190, 184, 187), (182, 183, 177, 179), (173, 174, 168, 175), (213, 170, 225, 224), (217, 218, 219, 228), (222, 223, 236, 233), (231, 232, 242, 238), (245, 239, 249, 251), (256, 246, 258, 253), (260, 254, 160, 164), (184, 185, 191, 187), (248, 249, 246, 247), (247, 246, 256, 252), (204, 206, 205, 201), (193, 194, 195, 192), (176, 177, 174, 172), (240, 239, 245, 244), (241, 242, 239, 240), (168, 167, 169, 175), (255, 254, 260, 261), (253, 259, 252, 256), (251, 250, 244, 245), (238, 243, 234, 231), (233, 237, 214, 222), (228, 229, 215, 217), (224, 227, 212, 213), (175, 169, 166, 173), (179, 178, 180, 182), (187, 191, 186, 189), (192, 195, 200, 203), (202, 207, 201, 205), (211, 210, 162, 165), (216, 218, 217, 215), (257, 258, 254, 255), (209, 208, 210, 211), (249, 248, 250, 251), (236, 235, 237, 233), (221, 223, 222, 214), (188, 190, 189, 186), (185, 184, 183, 181), (258, 257, 259, 253), (220, 219, 223, 221), (226, 225, 218, 216), (235, 236, 232, 230), (230, 232, 231, 234), (219, 220, 229, 228), (181, 183, 182, 180), (225, 226, 227, 224), (267, 7, 6, 268), (269, 2, 1, 264), (268, 6, 5, 266), (263, 3, 2, 269), (266, 262, 263, 117, 116, 114), (262, 4, 3, 263), (265, 0, 7, 267), (264, 1, 0, 265), (266, 5, 4, 262), (268, 266, 114, 115), (269, 264, 17, 18), (280, 271, 273), (277, 275, 281), (281, 275, 271, 280), (272, 276, 274, 270), (277, 273, 271, 275), (274, 287, 284, 270), (282, 291, 299, 300), (286, 281, 280, 285), (276, 277, 287, 274), (277, 286, 287), (277, 281, 286), (270, 284, 273, 272), (284, 285, 273), (285, 280, 273), (278, 288, 279, 285, 284), (282, 289, 283, 287, 286), (283, 290, 278, 284, 287), (279, 291, 282, 286, 285), (278, 290, 297, 298), (288, 278, 298, 293), (290, 283, 296, 297), (297, 296, 304, 305), (296, 295, 303, 304), (299, 294, 302, 307), (295, 300, 308, 303), (279, 288, 293, 294), (289, 282, 300, 295), (291, 279, 294, 299), (283, 289, 295, 296), (307, 302, 310, 315), (303, 308, 316, 311), (308, 307, 315, 316), (302, 292, 301, 310), (293, 298, 306, 292), (298, 297, 305, 306), (294, 293, 292, 302), (300, 299, 307, 308), (310, 301, 309, 318), (314, 313, 321, 322), (301, 314, 322, 309), (313, 312, 320, 321), (304, 303, 311, 312), (305, 304, 312, 313), (292, 306, 314, 301), (306, 305, 313, 314), (322, 321, 329, 330), (309, 322, 330, 317), (321, 320, 328, 329), (320, 319, 327, 328), (316, 315, 323, 324), (311, 316, 324, 319), (315, 310, 318, 323), (312, 311, 319, 320), (328, 327, 335, 336), (331, 326, 334, 339), (327, 332, 340, 335), (332, 331, 339, 340), (318, 309, 317, 326), (324, 323, 331, 332), (319, 324, 332, 327), (323, 318, 326, 331), (335, 340, 355, 350), (340, 339, 354, 355), (334, 325, 348, 349), (338, 337, 352, 353), (329, 328, 336, 337), (317, 330, 338, 325), (330, 329, 337, 338), (326, 317, 325, 334), (343, 342, 358, 363), (346, 341, 361, 360), (342, 347, 364, 358), (347, 346, 360, 364), (339, 334, 349, 354), (336, 335, 350, 351), (337, 336, 351, 352), (325, 338, 353, 348), (341, 333, 357, 361), (345, 344, 359, 362), (333, 345, 362, 357), (344, 343, 363, 359), (333, 341, 349, 348), (342, 343, 351, 350), (344, 345, 353, 352), (341, 346, 354, 349), (345, 333, 348, 353), (347, 342, 350, 355), (343, 344, 352, 351), (346, 347, 355, 354), (356, 361, 357), (356, 362, 359), (363, 356, 359), (364, 356, 358), (356, 360, 361), (356, 357, 362), (363, 358, 356), (364, 360, 356), (365, 367, 368, 366), (367, 371, 372, 368), (369, 365, 366, 370), (368, 374, 373, 366), (373, 377, 379, 375), (366, 373, 375, 370), (372, 376, 374, 368), (370, 375, 376, 372), (379, 383, 384, 380), (376, 380, 378, 374), (375, 379, 380, 376), (374, 378, 377, 373), (384, 383, 381, 382), (378, 382, 381, 377), (377, 381, 383, 379), (380, 384, 382, 378), (397, 401, 388, 386), (403, 405, 404, 406, 408, 407, 400, 402, 401, 397, 399, 398), (407, 394, 389, 400), (385, 387, 386, 388, 390, 389, 394, 396, 395, 391, 393, 392), (391, 395, 406, 404), (403, 392, 393, 405), (405, 393, 391, 404), (394, 407, 408, 396), (396, 408, 406, 395), (385, 398, 399, 387), (387, 399, 397, 386), (400, 389, 390, 402), (402, 390, 388, 401), (392, 403, 398, 385), (427, 420, 418, 423), (413, 416, 414, 409), (412, 421, 426, 410), (420, 427, 428, 422), (422, 428, 426, 421), (423, 418, 419, 425), (425, 419, 417, 424), (416, 424, 417, 414), (411, 412, 410, 415), (438, 440, 453, 456), (433, 429, 434, 436), (432, 430, 446, 441), (449, 442, 448, 450), (442, 441, 446, 448), (451, 445, 439, 452), (445, 444, 437, 439), (436, 434, 437, 444), (431, 435, 430, 432), (410, 426, 446, 430), (421, 412, 432, 441), (416, 413, 433, 436), (411, 415, 435, 431), (413, 409, 429, 433), (414, 417, 437, 434), (420, 422, 442, 449), (428, 427, 450, 448), (422, 421, 441, 442), (426, 428, 448, 446), (423, 425, 445, 451), (419, 418, 452, 439), (425, 424, 444, 445), (417, 419, 439, 437), (424, 416, 436, 444), (409, 414, 434, 429), (418, 420, 449, 452), (412, 411, 431, 432), (427, 423, 451, 450), (415, 410, 430, 435), (447, 440, 449, 450), (438, 443, 451, 452), (440, 438, 452, 449), (443, 447, 450, 451), (440, 447, 454, 453), (447, 443, 455, 454), (443, 438, 456, 455), (457, 458, 460, 459), (459, 460, 462, 461), (461, 462, 464, 463), (463, 464, 466, 465), (465, 466, 468, 467), (467, 468, 470, 469), (469, 470, 472, 471), (471, 472, 458, 457), (459, 461, 475, 474), (477, 478, 486, 485), (465, 467, 478, 477), (471, 457, 473, 480), (457, 459, 474, 473), (461, 463, 476, 475), (467, 469, 479, 478), (463, 465, 477, 476), (469, 471, 480, 479), (475, 476, 484, 483), (473, 474, 482, 481), (480, 473, 481, 488), (478, 479, 487, 486), (476, 477, 485, 484), (474, 475, 483, 482), (479, 480, 488, 487), (541, 547, 552, 550), (498, 495, 538, 540, 549, 489, 491, 493, 532, 525, 519, 513, 507), (496, 499, 505, 501), (549, 551, 489), (514, 520, 523, 517), (523, 520, 526, 529), (529, 526, 531, 535), (504, 510, 516, 522, 528, 534, 494, 492, 490, 553, 546, 543, 502), (534, 536, 535, 531, 533, 532, 493, 494), (508, 514, 517, 511), (491, 492, 494, 493), (489, 490, 492, 491), (499, 508, 511, 505), (495, 498, 500, 497), (497, 500, 499, 496), (504, 502, 503, 506), (506, 503, 501, 505), (505, 511, 512, 506), (506, 512, 510, 504), (508, 499, 500, 509), (509, 500, 498, 507), (511, 517, 518, 512), (512, 518, 516, 510), (514, 508, 509, 515), (515, 509, 507, 513), (517, 523, 524, 518), (518, 524, 522, 516), (520, 514, 515, 521), (521, 515, 513, 519), (526, 520, 521, 527), (527, 521, 519, 525), (528, 522, 524, 530), (530, 524, 523, 529), (531, 526, 527, 533), (533, 527, 525, 532), (534, 528, 530, 536), (536, 530, 529, 535), (544, 547, 541, 537), (547, 544, 545, 548), (548, 545, 543, 546), (540, 538, 539, 542), (542, 539, 537, 541), (541, 550, 551, 542), (542, 551, 549, 540), (552, 547, 548, 554), (554, 548, 546, 553), (496, 501, 560, 557), (489, 550, 552, 490), (550, 489, 551), (490, 552, 554), (554, 553, 490), (544, 537, 573, 572), (503, 502, 558, 559), (501, 503, 559, 560), (502, 543, 562, 558), (560, 559, 569, 570), (572, 573, 574, 571), (558, 562, 568), (559, 558, 568, 569), (543, 545, 561, 562), (495, 497, 555, 556), (544, 572, 545), (538, 495, 556, 563), (539, 538, 563, 564), (497, 496, 557, 555), (570, 569, 565, 567), (565, 569, 568, 566), (566, 568, 562, 563), (563, 562, 561, 564), (556, 555, 565, 566), (557, 560, 570, 567), (563, 556, 566), (555, 557, 567, 565), (564, 561, 571, 574), (571, 561, 545, 572), (564, 574, 573, 539), (537, 539, 573), (919, 918, 915), (925, 924, 915), (917, 916, 915), (926, 927, 924, 925), (933, 934, 917, 918), (932, 933, 918, 919), (934, 935, 916, 917), (575, 576, 578, 577), (577, 578, 580, 579), (579, 580, 582, 581), (581, 582, 584, 583), (583, 584, 586, 585), (585, 586, 588, 587), (587, 588, 590, 589), (589, 590, 592, 591), (594, 592, 613, 614), (591, 592, 594, 593), (593, 594, 576, 575), (587, 589, 602, 601), (585, 587, 601, 600), (583, 585, 600, 599), (581, 583, 599, 598), (575, 577, 596, 595), (579, 581, 598, 597), (577, 579, 597, 596), (593, 575, 595, 604), (591, 593, 604, 603), (589, 591, 603, 602), (609, 608, 628, 629), (592, 590, 612, 613), (590, 588, 611, 612), (588, 586, 610, 611), (586, 584, 609, 610), (584, 582, 608, 609), (578, 576, 605, 606), (582, 580, 607, 608), (580, 578, 606, 607), (576, 594, 614, 605), (620, 619, 639, 640), (606, 605, 626, 625), (613, 612, 632, 633), (610, 609, 629, 630), (607, 606, 625, 627), (614, 613, 633, 634), (611, 610, 630, 631), (608, 607, 627, 628), (605, 614, 634, 626), (612, 611, 631, 632), (615, 616, 625, 626), (616, 617, 627, 625), (617, 618, 628, 627), (618, 619, 629, 628), (619, 620, 630, 629), (620, 621, 631, 630), (621, 622, 632, 631), (622, 623, 633, 632), (623, 624, 634, 633), (624, 615, 626, 634), (637, 636, 646, 647), (617, 616, 636, 637), (624, 623, 643, 644), (621, 620, 640, 641), (618, 617, 637, 638), (615, 624, 644, 635), (622, 621, 641, 642), (619, 618, 638, 639), (616, 615, 635, 636), (623, 622, 642, 643), (654, 653, 663, 664), (644, 643, 653, 654), (641, 640, 650, 651), (638, 637, 647, 648), (635, 644, 654, 645), (642, 641, 651, 652), (639, 638, 648, 649), (636, 635, 645, 646), (643, 642, 652, 653), (640, 639, 649, 650), (651, 650, 660, 661), (648, 647, 657, 658), (645, 654, 664, 655), (652, 651, 661, 662), (649, 648, 658, 659), (646, 645, 655, 656), (653, 652, 662, 663), (650, 649, 659, 660), (647, 646, 656, 657), (667, 677, 678, 668), (674, 684, 675, 665), (671, 681, 682, 672), (668, 678, 679, 669), (665, 675, 676, 666), (672, 682, 683, 673), (669, 679, 680, 670), (666, 676, 677, 667), (673, 683, 684, 674), (670, 680, 681, 671), (684, 694, 685, 675), (681, 691, 692, 682), (678, 688, 689, 679), (675, 685, 686, 676), (682, 692, 693, 683), (679, 689, 690, 680), (676, 686, 687, 677), (683, 693, 694, 684), (680, 690, 691, 681), (677, 687, 688, 678), (691, 701, 702, 692), (688, 698, 699, 689), (685, 695, 696, 686), (692, 702, 703, 693), (689, 699, 700, 690), (686, 696, 697, 687), (693, 703, 704, 694), (690, 700, 701, 691), (687, 697, 698, 688), (694, 704, 695, 685), (698, 708, 709, 699), (705, 715, 716, 706), (695, 705, 706, 696), (702, 712, 713, 703), (699, 709, 710, 700), (696, 706, 707, 697), (703, 713, 714, 704), (700, 710, 711, 701), (697, 707, 708, 698), (704, 714, 705, 695), (701, 711, 712, 702), (719, 729, 730, 720), (712, 722, 723, 713), (709, 719, 720, 710), (706, 716, 717, 707), (713, 723, 724, 714), (710, 720, 721, 711), (707, 717, 718, 708), (714, 724, 715, 705), (711, 721, 722, 712), (708, 718, 719, 709), (726, 736, 737, 727), (716, 726, 727, 717), (723, 733, 734, 724), (720, 730, 731, 721), (717, 727, 728, 718), (724, 734, 725, 715), (721, 731, 732, 722), (718, 728, 729, 719), (715, 725, 726, 716), (722, 732, 733, 723), (743, 753, 754, 744), (733, 743, 744, 734), (730, 740, 741, 731), (727, 737, 738, 728), (734, 744, 735, 725), (731, 741, 742, 732), (728, 738, 739, 729), (725, 735, 736, 726), (732, 742, 743, 733), (729, 739, 740, 730), (750, 760, 761, 751), (740, 750, 751, 741), (737, 747, 748, 738), (744, 754, 745, 735), (741, 751, 752, 742), (738, 748, 749, 739), (735, 745, 746, 736), (742, 752, 753, 743), (739, 749, 750, 740), (736, 746, 747, 737), (757, 767, 768, 758), (747, 757, 758, 748), (754, 764, 755, 745), (751, 761, 762, 752), (748, 758, 759, 749), (745, 755, 756, 746), (752, 762, 763, 753), (749, 759, 760, 750), (746, 756, 757, 747), (753, 763, 764, 754), (771, 781, 782, 772), (764, 774, 765, 755), (761, 771, 772, 762), (758, 768, 769, 759), (755, 765, 766, 756), (762, 772, 773, 763), (759, 769, 770, 760), (756, 766, 767, 757), (763, 773, 774, 764), (760, 770, 771, 761), (778, 788, 789, 779), (768, 778, 779, 769), (765, 775, 776, 766), (772, 782, 783, 773), (769, 779, 780, 770), (766, 776, 777, 767), (773, 783, 784, 774), (770, 780, 781, 771), (767, 777, 778, 768), (774, 784, 775, 765), (785, 795, 796, 786), (775, 785, 786, 776), (782, 792, 793, 783), (779, 789, 790, 780), (776, 786, 787, 777), (783, 793, 794, 784), (780, 790, 791, 781), (777, 787, 788, 778), (784, 794, 785, 775), (781, 791, 792, 782), (802, 812, 813, 803), (792, 802, 803, 793), (789, 799, 800, 790), (786, 796, 797, 787), (793, 803, 804, 794), (790, 800, 801, 791), (787, 797, 798, 788), (794, 804, 795, 785), (791, 801, 802, 792), (788, 798, 799, 789), (809, 819, 820, 810), (799, 809, 810, 800), (796, 806, 807, 797), (803, 813, 814, 804), (800, 810, 811, 801), (797, 807, 808, 798), (804, 814, 805, 795), (801, 811, 812, 802), (798, 808, 809, 799), (795, 805, 806, 796), (816, 826, 827, 817), (806, 816, 817, 807), (813, 823, 824, 814), (810, 820, 821, 811), (807, 817, 818, 808), (814, 824, 815, 805), (811, 821, 822, 812), (808, 818, 819, 809), (805, 815, 816, 806), (812, 822, 823, 813), (830, 840, 841, 831), (823, 833, 834, 824), (820, 830, 831, 821), (817, 827, 828, 818), (824, 834, 825, 815), (821, 831, 832, 822), (818, 828, 829, 819), (815, 825, 826, 816), (822, 832, 833, 823), (819, 829, 830, 820), (837, 847, 848, 838), (827, 837, 838, 828), (834, 844, 835, 825), (831, 841, 842, 832), (828, 838, 839, 829), (825, 835, 836, 826), (832, 842, 843, 833), (829, 839, 840, 830), (826, 836, 837, 827), (833, 843, 844, 834), (854, 864, 855, 845), (844, 854, 845, 835), (841, 851, 852, 842), (838, 848, 849, 839), (835, 845, 846, 836), (842, 852, 853, 843), (839, 849, 850, 840), (836, 846, 847, 837), (843, 853, 854, 844), (840, 850, 851, 841), (861, 871, 872, 862), (851, 861, 862, 852), (848, 858, 859, 849), (845, 855, 856, 846), (852, 862, 863, 853), (849, 859, 860, 850), (846, 856, 857, 847), (853, 863, 864, 854), (850, 860, 861, 851), (847, 857, 858, 848), (868, 878, 879, 869), (858, 868, 869, 859), (855, 865, 866, 856), (862, 872, 873, 863), (859, 869, 870, 860), (856, 866, 867, 857), (863, 873, 874, 864), (860, 870, 871, 861), (857, 867, 868, 858), (864, 874, 865, 855), (875, 885, 886, 876), (865, 875, 876, 866), (872, 882, 883, 873), (869, 879, 880, 870), (866, 876, 877, 867), (873, 883, 884, 874), (870, 880, 881, 871), (867, 877, 878, 868), (874, 884, 875, 865), (871, 881, 882, 872), (889, 899, 900, 890), (882, 892, 893, 883), (879, 889, 890, 880), (876, 886, 887, 877), (883, 893, 894, 884), (880, 890, 891, 881), (877, 887, 888, 878), (884, 894, 885, 875), (881, 891, 892, 882), (878, 888, 889, 879), (896, 906, 907, 897), (886, 896, 897, 887), (893, 903, 904, 894), (890, 900, 901, 891), (887, 897, 898, 888), (894, 904, 895, 885), (891, 901, 902, 892), (888, 898, 899, 889), (885, 895, 896, 886), (892, 902, 903, 893), (908, 907, 933, 932), (903, 913, 914, 904), (900, 910, 911, 901), (897, 907, 908, 898), (904, 914, 905, 895), (901, 911, 912, 902), (898, 908, 909, 899), (895, 905, 906, 896), (902, 912, 913, 903), (899, 909, 910, 900), (914, 913, 927, 926), (907, 906, 934, 933), (911, 910, 930, 929), (912, 911, 929, 928), (927, 928, 923, 924), (935, 926, 925, 916), (909, 908, 932, 931), (931, 932, 919, 920), (905, 914, 926, 935), (916, 925, 915), (921, 920, 915), (930, 931, 920, 921), (918, 917, 915), (928, 929, 922, 923), (923, 922, 915), (929, 930, 921, 922), (920, 919, 915), (922, 921, 915), (913, 912, 928, 927), (924, 923, 915), (906, 905, 935, 934), (910, 909, 931, 930), (938, 939, 955, 953), (950, 951, 31, 29), (942, 941, 958, 959), (944, 949, 37, 34, 35, 27), (937, 942, 959, 952), (946, 950, 29, 30), (937, 936, 944, 945), (939, 938, 946, 947), (943, 940, 948, 949), (941, 942, 951, 950), (936, 943, 949, 944), (942, 937, 945, 951), (940, 939, 947, 948), (938, 941, 950, 946), (952, 959, 958, 953), (954, 952, 953, 955), (954, 955, 956, 957), (939, 940, 956, 955), (943, 936, 954, 957), (940, 943, 957, 956), (936, 937, 952, 954), (941, 938, 953, 958), (960, 965, 964, 961), (962, 960, 961, 963), (966, 967, 970, 971), (968, 969, 967, 966), (962, 968, 966, 960), (964, 970, 967, 961), (960, 966, 971, 965), (965, 971, 970, 964), (961, 967, 969, 963), (1043, 987, 979, 1034), (1039, 995, 973, 1032), (980, 978, 976, 991), (974, 983, 988, 972), (983, 982, 989, 988), (982, 981, 990, 989), (981, 980, 991, 990), (1035, 977, 992, 1036), (1036, 992, 993, 1037), (1037, 993, 994, 1038), (1038, 994, 995, 1039), (1033, 975, 984, 1040), (1040, 984, 985, 1041), (1041, 985, 986, 1042), (1042, 986, 987, 1043), (1017, 1006, 1007, 1018), (1016, 1005, 1006, 1017), (1015, 1004, 1005, 1016), (1008, 997, 1004, 1015), (1013, 1002, 1003, 1014), (1012, 1001, 1002, 1013), (1011, 1000, 1001, 1012), (1010, 999, 1000, 1011), (1014, 1003, 996, 1019), (1018, 1007, 998, 1009), (1030, 1018, 1009, 1021), (1026, 1014, 1019, 1031), (1022, 1010, 1011, 1023), (1023, 1011, 1012, 1024), (1024, 1012, 1013, 1025), (1025, 1013, 1014, 1026), (1020, 1008, 1015, 1027), (1027, 1015, 1016, 1028), (1028, 1016, 1017, 1029), (1029, 1017, 1018, 1030), (981, 1029, 1030, 980), (982, 1028, 1029, 981), (983, 1027, 1028, 982), (974, 1020, 1027, 983), (989, 1025, 1026, 988), (990, 1024, 1025, 989), (991, 1023, 1024, 990), (976, 1022, 1023, 991), (988, 1026, 1031, 972), (980, 1030, 1021, 978), (1006, 1042, 1043, 1007), (1005, 1041, 1042, 1006), (1004, 1040, 1041, 1005), (997, 1033, 1040, 1004), (1002, 1038, 1039, 1003), (1001, 1037, 1038, 1002), (1000, 1036, 1037, 1001), (999, 1035, 1036, 1000), (1003, 1039, 1032, 996), (1007, 1043, 1034, 998), (1115, 1106, 1051, 1059), (1111, 1104, 1045, 1067), (1052, 1063, 1048, 1050), (1046, 1044, 1060, 1055), (1055, 1060, 1061, 1054), (1054, 1061, 1062, 1053), (1053, 1062, 1063, 1052), (1107, 1108, 1064, 1049), (1108, 1109, 1065, 1064), (1109, 1110, 1066, 1065), (1110, 1111, 1067, 1066), (1105, 1112, 1056, 1047), (1112, 1113, 1057, 1056), (1113, 1114, 1058, 1057), (1114, 1115, 1059, 1058), (1089, 1090, 1079, 1078), (1088, 1089, 1078, 1077), (1087, 1088, 1077, 1076), (1080, 1087, 1076, 1069), (1085, 1086, 1075, 1074), (1084, 1085, 1074, 1073), (1083, 1084, 1073, 1072), (1082, 1083, 1072, 1071), (1086, 1091, 1068, 1075), (1090, 1081, 1070, 1079), (1102, 1093, 1081, 1090), (1098, 1103, 1091, 1086), (1094, 1095, 1083, 1082), (1095, 1096, 1084, 1083), (1096, 1097, 1085, 1084), (1097, 1098, 1086, 1085), (1092, 1099, 1087, 1080), (1099, 1100, 1088, 1087), (1100, 1101, 1089, 1088), (1101, 1102, 1090, 1089), (1053, 1052, 1102, 1101), (1054, 1053, 1101, 1100), (1055, 1054, 1100, 1099), (1046, 1055, 1099, 1092), (1061, 1060, 1098, 1097), (1062, 1061, 1097, 1096), (1063, 1062, 1096, 1095), (1048, 1063, 1095, 1094), (1060, 1044, 1103, 1098), (1052, 1050, 1093, 1102), (1078, 1079, 1115, 1114), (1077, 1078, 1114, 1113), (1076, 1077, 1113, 1112), (1069, 1076, 1112, 1105), (1074, 1075, 1111, 1110), (1073, 1074, 1110, 1109), (1072, 1073, 1109, 1108), (1071, 1072, 1108, 1107), (1075, 1068, 1104, 1111), (1079, 1070, 1106, 1115), (974, 972, 1044, 1046), (1020, 974, 1046, 1092), (979, 987, 1059, 1051), (978, 1021, 1093, 1050), (976, 978, 1050, 1048), (1022, 976, 1048, 1094), (973, 995, 1067, 1045), (984, 975, 1047, 1056), (985, 984, 1056, 1057), (986, 985, 1057, 1058), (987, 986, 1058, 1059), (992, 977, 1049, 1064), (993, 992, 1064, 1065), (994, 993, 1065, 1066), (995, 994, 1066, 1067), (1019, 996, 1068, 1091), (1033, 997, 1069, 1105), (998, 1034, 1106, 1070), (1035, 999, 1071, 1107), (997, 1008, 1080, 1069), (1009, 998, 1070, 1081), (999, 1010, 1082, 1071), (1031, 1019, 1091, 1103), (1008, 1020, 1092, 1080), (1021, 1009, 1081, 1093), (1010, 1022, 1094, 1082), (972, 1031, 1103, 1044), (996, 1032, 1104, 1068), (1034, 979, 1051, 1106), (977, 1035, 1107, 1049), (1116, 1117, 1119, 1118), (1118, 1119, 1121, 1120), (1120, 1121, 1123, 1122), (1122, 1123, 1125, 1124), (1124, 1125, 1127, 1126), (1126, 1127, 1129, 1128), (1130, 1116, 1132, 1146), (1128, 1129, 1131, 1130), (1130, 1131, 1117, 1116), (1120, 1122, 1138, 1136), (1147, 1145, 1149), (1139, 1137, 1149), (1116, 1118, 1133, 1132), (1123, 1121, 1137, 1139), (1117, 1131, 1147, 1135), (1119, 1117, 1135, 1134), (1126, 1128, 1144, 1142), (1129, 1127, 1143, 1145), (1122, 1124, 1140, 1138), (1125, 1123, 1139, 1141), (1118, 1120, 1136, 1133), (1128, 1130, 1146, 1144), (1121, 1119, 1134, 1137), (1131, 1129, 1145, 1147), (1124, 1126, 1142, 1140), (1127, 1125, 1141, 1143), (1138, 1140, 1148), (1146, 1132, 1148), (1141, 1139, 1149), (1132, 1133, 1148), (1135, 1147, 1149), (1140, 1142, 1148), (1134, 1135, 1149), (1143, 1141, 1149), (1133, 1136, 1148), (1142, 1144, 1148), (1137, 1134, 1149), (1145, 1143, 1149), (1136, 1138, 1148), (1144, 1146, 1148), (1150, 1151, 1153, 1152), (1152, 1153, 1155, 1154), (1154, 1155, 1157, 1156), (1156, 1157, 1159, 1158), (1158, 1159, 1161, 1160), (1160, 1161, 1163, 1162), (1164, 1150, 1166, 1180), (1162, 1163, 1165, 1164), (1164, 1165, 1151, 1150), (1154, 1156, 1172, 1170), (1181, 1179, 1183), (1173, 1171, 1183), (1150, 1152, 1167, 1166), (1157, 1155, 1171, 1173), (1151, 1165, 1181, 1169), (1153, 1151, 1169, 1168), (1160, 1162, 1178, 1176), (1163, 1161, 1177, 1179), (1156, 1158, 1174, 1172), (1159, 1157, 1173, 1175), (1152, 1154, 1170, 1167), (1162, 1164, 1180, 1178), (1155, 1153, 1168, 1171), (1165, 1163, 1179, 1181), (1158, 1160, 1176, 1174), (1161, 1159, 1175, 1177), (1172, 1174, 1182), (1180, 1166, 1182), (1175, 1173, 1183), (1166, 1167, 1182), (1169, 1181, 1183), (1174, 1176, 1182), (1168, 1169, 1183), (1177, 1175, 1183), (1167, 1170, 1182), (1176, 1178, 1182), (1171, 1168, 1183), (1179, 1177, 1183), (1170, 1172, 1182), (1178, 1180, 1182), (1184, 1185, 1187, 1186), (1186, 1187, 1189, 1188), (1188, 1189, 1191, 1190), (1190, 1191, 1193, 1192), (1192, 1193, 1195, 1194), (1194, 1195, 1197, 1196), (1198, 1184, 1200, 1214), (1196, 1197, 1199, 1198), (1198, 1199, 1185, 1184), (1188, 1190, 1206, 1204), (1215, 1213, 1217), (1207, 1205, 1217), (1184, 1186, 1201, 1200), (1191, 1189, 1205, 1207), (1185, 1199, 1215, 1203), (1187, 1185, 1203, 1202), (1194, 1196, 1212, 1210), (1197, 1195, 1211, 1213), (1190, 1192, 1208, 1206), (1193, 1191, 1207, 1209), (1186, 1188, 1204, 1201), (1196, 1198, 1214, 1212), (1189, 1187, 1202, 1205), (1199, 1197, 1213, 1215), (1192, 1194, 1210, 1208), (1195, 1193, 1209, 1211), (1206, 1208, 1216), (1214, 1200, 1216), (1209, 1207, 1217), (1200, 1201, 1216), (1203, 1215, 1217), (1208, 1210, 1216), (1202, 1203, 1217), (1211, 1209, 1217), (1201, 1204, 1216), (1210, 1212, 1216), (1205, 1202, 1217), (1213, 1211, 1217), (1204, 1206, 1216), (1212, 1214, 1216)])
me_cube_001.polygons.foreach_set('material_index', [0, 0, 0, 0, 0, 0, 0, 0, 0, 0, 0, 0, 0, 0, 0, 0, 0, 0, 0, 0, 0, 0, 0, 0, 0, 0, 0, 0, 0, 0, 0, 0, 0, 0, 0, 0, 0, 0, 0, 0, 0, 0, 0, 0, 0, 0, 0, 0, 0, 0, 0, 0, 0, 0, 0, 0, 0, 0, 0, 0, 0, 0, 0, 0, 0, 0, 0, 0, 0, 0, 0, 0, 0, 0, 0, 0, 0, 0, 0, 0, 0, 0, 0, 0, 0, 0, 0, 0, 0, 3, 3, 3, 3, 3, 3, 3, 3, 3, 3, 3, 3, 3, 3, 3, 3, 3, 3, 3, 3, 3, 3, 3, 3, 3, 3, 0, 0, 0, 0, 0, 0, 0, 0, 0, 0, 0, 0, 0, 0, 0, 0, 0, 0, 0, 0, 0, 0, 0, 0, 0, 0, 0, 0, 0, 0, 0, 0, 0, 0, 0, 0, 0, 0, 0, 0, 0, 0, 0, 0, 0, 0, 0, 0, 0, 0, 0, 0, 0, 0, 0, 0, 0, 0, 0, 0, 0, 0, 0, 0, 0, 0, 0, 0, 0, 0, 0, 0, 0, 0, 0, 0, 0, 0, 0, 0, 0, 0, 0, 0, 0, 0, 0, 0, 0, 0, 0, 0, 0, 0, 0, 0, 0, 0, 0, 4, 4, 4, 4, 4, 4, 4, 4, 4, 4, 4, 4, 4, 4, 4, 4, 4, 4, 4, 4, 4, 4, 4, 4, 4, 4, 4, 4, 4, 4, 4, 4, 4, 4, 4, 4, 4, 4, 4, 4, 4, 4, 4, 4, 4, 4, 4, 4, 4, 4, 4, 4, 4, 4, 4, 4, 4, 4, 4, 4, 4, 4, 4, 4, 4, 4, 4, 4, 4, 4, 4, 4, 4, 4, 4, 4, 4, 4, 4, 4, 4, 4, 4, 4, 4, 4, 4, 4, 4, 4, 4, 4, 4, 4, 4, 4, 4, 4, 4, 4, 4, 4, 4, 4, 4, 4, 4, 4, 4, 4, 4, 4, 4, 2, 2, 2, 2, 2, 2, 2, 2, 2, 2, 2, 2, 2, 2, 1, 1, 1, 1, 1, 1, 1, 1, 1, 1, 1, 1, 1, 1, 1, 1, 1, 1, 1, 1, 1, 1, 1, 1, 1, 1, 1, 1, 1, 1, 1, 1, 1, 1, 1, 1, 1, 1, 1, 1, 1, 1, 1, 1, 1, 0, 0, 0, 0, 0, 0, 0, 0, 0, 0, 0, 0, 0, 0, 0, 0, 0, 0, 0, 0, 0, 0, 0, 0, 1, 1, 1, 1, 1, 1, 1, 1, 1, 1, 1, 1, 1, 1, 1, 1, 1, 1, 1, 1, 1, 1, 1, 1, 1, 1, 1, 1, 1, 1, 1, 1, 1, 1, 1, 1, 1, 1, 1, 1, 1, 1, 1, 1, 1, 1, 1, 1, 1, 1, 1, 1, 1, 1, 1, 1, 1, 1, 1, 1, 1, 1, 1, 1, 1, 1, 1, 1, 1, 1, 1, 1, 1, 1, 1, 1, 1, 0, 0, 0, 0, 0, 0, 0, 0, 0, 0, 0, 0, 0, 0, 0, 0, 0, 0, 0, 0, 0, 0, 0, 0, 0, 0, 0, 0, 0, 0, 0, 0, 0, 0, 0, 0, 0, 0, 0, 0, 0, 0, 0, 0, 0, 0, 0, 0, 0, 0, 0, 0, 0, 0, 0, 0, 0, 0, 0, 0, 0, 0, 0, 0, 0, 0, 0, 0, 0, 0, 0, 0, 0, 0, 0, 0, 0, 0, 0, 0, 0, 0, 0, 0, 0, 0, 0, 0, 0, 0, 0, 0, 0, 0, 0, 0, 0, 0, 0, 0, 0, 0, 0, 0, 0, 0, 0, 0, 0, 0, 0, 0, 0, 0, 0, 0, 0, 0, 0, 0, 0, 0, 0, 0, 0, 0, 0, 0, 0, 0, 0, 0, 0, 0, 0, 0, 0, 0, 0, 0, 0, 0, 0, 0, 0, 0, 0, 0, 0, 0, 0, 0, 0, 0, 0, 0, 0, 0, 0, 0, 0, 0, 0, 0, 0, 0, 0, 0, 0, 0, 0, 0, 0, 0, 0, 0, 0, 0, 0, 0, 0, 0, 0, 0, 0, 0, 0, 0, 0, 0, 0, 0, 0, 0, 0, 0, 0, 0, 0, 0, 0, 0, 0, 0, 0, 0, 0, 0, 0, 0, 0, 0, 0, 0, 0, 0, 0, 0, 0, 0, 0, 0, 0, 0, 0, 0, 0, 0, 0, 0, 0, 0, 0, 0, 0, 0, 0, 0, 0, 0, 0, 0, 0, 0, 0, 0, 0, 0, 0, 0, 0, 0, 0, 0, 0, 0, 0, 0, 0, 0, 0, 0, 0, 0, 0, 0, 0, 0, 0, 0, 0, 0, 0, 0, 0, 0, 0, 0, 0, 0, 0, 0, 0, 0, 0, 0, 0, 0, 0, 0, 0, 0, 0, 0, 0, 0, 0, 0, 0, 0, 0, 0, 0, 0, 0, 0, 0, 0, 0, 0, 0, 0, 0, 0, 0, 0, 0, 0, 0, 0, 0, 0, 0, 0, 0, 0, 0, 0, 0, 0, 0, 0, 0, 0, 0, 0, 0, 0, 0, 0, 0, 0, 0, 0, 0, 0, 0, 0, 0, 0, 0, 0, 0, 0, 0, 0, 0, 0, 0, 0, 0, 0, 0, 0, 0, 0, 0, 0, 0, 0, 0, 0, 0, 0, 0, 0, 0, 0, 0, 0, 0, 1, 1, 1, 1, 1, 1, 1, 1, 1, 1, 1, 1, 1, 1, 1, 1, 1, 1, 1, 1, 1, 1, 1, 1, 1, 1, 1, 1, 1, 1, 1, 1, 1, 1, 1, 1, 1, 1, 1, 1, 1, 1, 1, 1, 1, 1, 1, 1, 1, 1, 1, 1, 1, 1, 1, 1, 1, 1, 1, 1, 1, 1, 1, 1, 1, 1, 1, 1, 1, 1, 1, 1, 1, 1, 1, 1, 1, 1, 1, 1, 1, 1, 1, 1, 1, 1, 1, 1, 1, 1, 1, 1, 1, 1, 1, 1, 1, 1, 1, 1, 1, 1, 1, 1, 1, 1, 1, 1, 1, 1, 1, 1, 1, 1, 1, 1, 1, 1, 1, 1, 1, 1, 1, 1, 1, 1, 1, 1, 1, 1, 1, 1, 1, 1, 1, 1, 1, 1, 1, 1, 0, 0, 0, 0, 0, 0, 0, 0, 0, 0, 0, 0, 0, 0, 0, 0, 0, 0, 0, 0, 0, 0, 0, 0, 0, 0, 0, 0, 0, 0, 0, 0, 0, 0, 0, 0, 0, 0, 0, 0, 0, 0, 0, 0, 0, 0, 0, 0, 0, 0, 0, 0, 0, 0, 0, 0, 0, 0, 0, 0, 0, 0, 0, 0, 0, 0, 0, 0, 0, 0, 0, 0, 0, 0, 0, 0, 0, 0, 0, 0, 0, 0, 0, 0, 0, 0, 0, 0, 0, 0, 0, 0, 0, 0, 0, 0, 0, 0, 0, 0, 0, 0, 0, 0, 0, 0, 0, 0, 0, 0, 0, 0, 0, 0, 0, 0, 0, 0, 0, 0])
me_cube_001.materials.append(mat_material)
me_cube_001.materials.append(mat_material_001)
me_cube_001.materials.append(mat_material_002)
me_cube_001.materials.append(mat_material_003)
me_cube_001.materials.append(mat_material_004)
me_cube_001.use_remesh_preserve_volume = False
me_cube_001.use_remesh_preserve_attributes = False
me_cube_001.use_mirror_vertex_groups = False
me_cube_001.update()

# ---- objects
ob_camera = bpy.data.objects.new('Camera', cam_camera)
ob_sun = bpy.data.objects.new('Sun', light_sun)
ob_cube = bpy.data.objects.new('Cube', me_cube_001)

# ---- transforms, parenting, visibility, modifiers, constraints
ob_camera.location = (0.2028, -10.27, 0.1371)
ob_camera.rotation_euler = (1.571, -0.0, -0.0)
ob_camera.lineart.crease_threshold = 0.0
ob_sun.location = (4.454, -3.729, 2.641)
ob_sun.rotation_euler = (1.124, 2.002e-16, 1.261e-16)
ob_sun.lineart.crease_threshold = 0.0
ob_cube.location = (0.4787, -0.02157, 0.2668)
ob_cube.scale = (0.1172, 0.1014, 0.1172)
ob_cube.lineart.crease_threshold = 0.0
_vg = ob_cube.vertex_groups.new(name='Hair')

# ---- collection membership
col_collection_1.objects.link(ob_camera)
col_collection_1.objects.link(ob_sun)
col_collection_1.objects.link(ob_cube)

# ---- scene / render settings (as saved in the file)
scene.camera = ob_camera
scene.frame_start = 0; scene.frame_end = 250; scene.frame_set(0)
scene.render.engine = 'CYCLES'
scene.render.resolution_x = 3840
scene.render.resolution_y = 2160
scene.render.resolution_percentage = 50
scene.render.dither_intensity = 0.0
scene.render.film_transparent = True
scene.cycles.samples = 250
scene.cycles.sampling_pattern = 'TABULATED_SOBOL'
scene.cycles.use_adaptive_sampling = False
scene.cycles.use_light_tree = False
scene.cycles.blur_glossy = 0.0
scene.cycles.sample_clamp_indirect = 0.0
scene.view_settings.view_transform = 'Standard'
bpy.context.view_layer.update()
